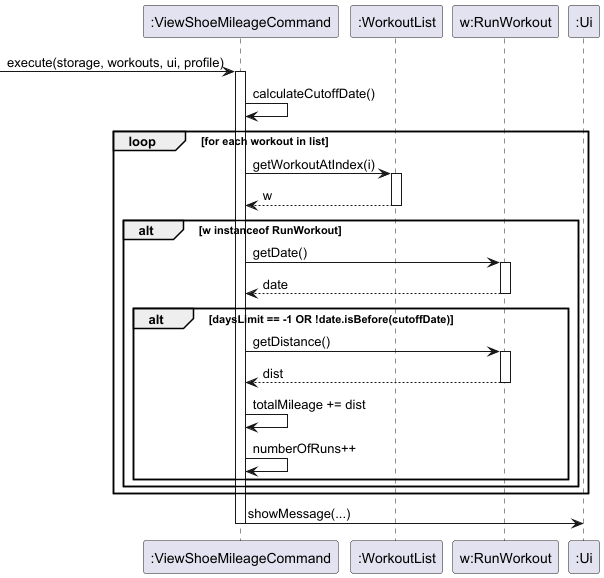

The diagram above was rendered by PlantUML. Its source (embedded in the PNG):
@startuml
participant ":ViewShoeMileageCommand" as Command
participant ":WorkoutList" as List
participant "w:RunWorkout" as Run

[-> Command : execute(storage, workouts, ui, profile)
activate Command

Command -> Command : calculateCutoffDate()

loop for each workout in list
    Command -> List : getWorkoutAtIndex(i)
    activate List
    List --> Command : w
    deactivate List
    
    alt w instanceof RunWorkout
        Command -> Run : getDate()
        activate Run
        Run --> Command : date
        deactivate Run
        
        alt daysLimit == -1 OR !date.isBefore(cutoffDate)
            Command -> Run : getDistance()
            activate Run
            Run --> Command : dist
            deactivate Run
            Command -> Command : totalMileage += dist
            Command -> Command : numberOfRuns++
        end
    end
end

Command -> ":Ui" : showMessage(...)
deactivate Command
@enduml